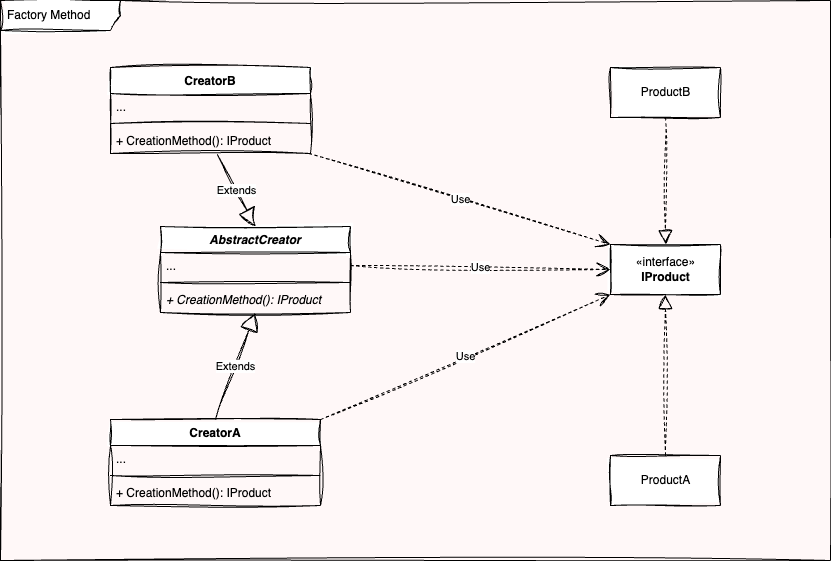

The diagram above was exported from draw.io. Its source (the exported page's mxGraphModel, read from the mxfile embedded in the PNG):
<mxGraphModel dx="947" dy="699" grid="0" gridSize="10" guides="1" tooltips="1" connect="1" arrows="1" fold="1" page="1" pageScale="1" pageWidth="850" pageHeight="1100" background="#FFF8F8" math="0" shadow="1">
  <root>
    <mxCell id="0" />
    <mxCell id="1" parent="0" />
    <mxCell id="15" value="Factory Method" style="shape=umlFrame;whiteSpace=wrap;html=1;width=120;height=30;boundedLbl=1;verticalAlign=middle;align=left;spacingLeft=5;sketch=1;curveFitting=1;jiggle=2;" vertex="1" parent="1">
      <mxGeometry x="10" y="10" width="830" height="560" as="geometry" />
    </mxCell>
    <mxCell id="5" value="ProductA" style="html=1;sketch=1;curveFitting=1;jiggle=2;" vertex="1" parent="1">
      <mxGeometry x="620" y="465" width="110" height="50" as="geometry" />
    </mxCell>
    <mxCell id="8" value="«interface»&lt;br&gt;&lt;b&gt;IProduct&lt;/b&gt;" style="html=1;sketch=1;curveFitting=1;jiggle=2;" vertex="1" parent="1">
      <mxGeometry x="620" y="254" width="110" height="50" as="geometry" />
    </mxCell>
    <mxCell id="11" value="ProductB" style="html=1;sketch=1;curveFitting=1;jiggle=2;" vertex="1" parent="1">
      <mxGeometry x="620" y="77" width="110" height="50" as="geometry" />
    </mxCell>
    <object label="" Text="implement" id="12">
      <mxCell style="endArrow=block;dashed=1;endFill=0;endSize=12;html=1;entryX=0.5;entryY=1;entryDx=0;entryDy=0;exitX=0.5;exitY=0;exitDx=0;exitDy=0;sketch=1;curveFitting=1;jiggle=2;" edge="1" parent="1" source="5" target="8">
        <mxGeometry width="160" relative="1" as="geometry">
          <mxPoint x="600" y="245" as="sourcePoint" />
          <mxPoint x="760" y="205" as="targetPoint" />
        </mxGeometry>
      </mxCell>
    </object>
    <mxCell id="13" value="" style="endArrow=block;dashed=1;endFill=0;endSize=12;html=1;entryX=0.5;entryY=0;entryDx=0;entryDy=0;sketch=1;curveFitting=1;jiggle=2;" edge="1" parent="1" source="11" target="8">
      <mxGeometry width="160" relative="1" as="geometry">
        <mxPoint x="697" y="99" as="sourcePoint" />
        <mxPoint x="680" y="249" as="targetPoint" />
      </mxGeometry>
    </mxCell>
    <mxCell id="25" value="AbstractCreator" style="swimlane;fontStyle=3;align=center;verticalAlign=top;childLayout=stackLayout;horizontal=1;startSize=26;horizontalStack=0;resizeParent=1;resizeParentMax=0;resizeLast=0;collapsible=1;marginBottom=0;sketch=1;curveFitting=1;jiggle=2;" vertex="1" parent="1">
      <mxGeometry x="170" y="236" width="190" height="86" as="geometry">
        <mxRectangle x="110" y="90" width="130" height="30" as="alternateBounds" />
      </mxGeometry>
    </mxCell>
    <mxCell id="26" value="..." style="text;strokeColor=none;fillColor=none;align=left;verticalAlign=top;spacingLeft=4;spacingRight=4;overflow=hidden;rotatable=0;points=[[0,0.5],[1,0.5]];portConstraint=eastwest;sketch=1;curveFitting=1;jiggle=2;" vertex="1" parent="25">
      <mxGeometry y="26" width="190" height="26" as="geometry" />
    </mxCell>
    <mxCell id="27" value="" style="line;strokeWidth=1;fillColor=none;align=left;verticalAlign=middle;spacingTop=-1;spacingLeft=3;spacingRight=3;rotatable=0;labelPosition=right;points=[];portConstraint=eastwest;strokeColor=inherit;sketch=1;curveFitting=1;jiggle=2;" vertex="1" parent="25">
      <mxGeometry y="52" width="190" height="8" as="geometry" />
    </mxCell>
    <mxCell id="28" value="+ CreationMethod(): IProduct" style="text;strokeColor=none;fillColor=none;align=left;verticalAlign=top;spacingLeft=4;spacingRight=4;overflow=hidden;rotatable=0;points=[[0,0.5],[1,0.5]];portConstraint=eastwest;fontStyle=2;sketch=1;curveFitting=1;jiggle=2;" vertex="1" parent="25">
      <mxGeometry y="60" width="190" height="26" as="geometry" />
    </mxCell>
    <mxCell id="17" value="CreatorA" style="swimlane;fontStyle=1;align=center;verticalAlign=top;childLayout=stackLayout;horizontal=1;startSize=26;horizontalStack=0;resizeParent=1;resizeParentMax=0;resizeLast=0;collapsible=1;marginBottom=0;sketch=1;curveFitting=1;jiggle=2;" vertex="1" parent="1">
      <mxGeometry x="120" y="429" width="210" height="86" as="geometry">
        <mxRectangle x="50" y="206" width="90" height="30" as="alternateBounds" />
      </mxGeometry>
    </mxCell>
    <mxCell id="18" value="..." style="text;strokeColor=none;fillColor=none;align=left;verticalAlign=top;spacingLeft=4;spacingRight=4;overflow=hidden;rotatable=0;points=[[0,0.5],[1,0.5]];portConstraint=eastwest;sketch=1;curveFitting=1;jiggle=2;" vertex="1" parent="17">
      <mxGeometry y="26" width="210" height="26" as="geometry" />
    </mxCell>
    <mxCell id="19" value="" style="line;strokeWidth=1;fillColor=none;align=left;verticalAlign=middle;spacingTop=-1;spacingLeft=3;spacingRight=3;rotatable=0;labelPosition=right;points=[];portConstraint=eastwest;strokeColor=inherit;sketch=1;curveFitting=1;jiggle=2;" vertex="1" parent="17">
      <mxGeometry y="52" width="210" height="8" as="geometry" />
    </mxCell>
    <mxCell id="20" value="+ CreationMethod(): IProduct" style="text;strokeColor=none;fillColor=none;align=left;verticalAlign=top;spacingLeft=4;spacingRight=4;overflow=hidden;rotatable=0;points=[[0,0.5],[1,0.5]];portConstraint=eastwest;sketch=1;curveFitting=1;jiggle=2;" vertex="1" parent="17">
      <mxGeometry y="60" width="210" height="26" as="geometry" />
    </mxCell>
    <mxCell id="21" value="CreatorB" style="swimlane;fontStyle=1;align=center;verticalAlign=top;childLayout=stackLayout;horizontal=1;startSize=26;horizontalStack=0;resizeParent=1;resizeParentMax=0;resizeLast=0;collapsible=1;marginBottom=0;sketch=1;curveFitting=1;jiggle=2;" vertex="1" parent="1">
      <mxGeometry x="120" y="77" width="200" height="86" as="geometry">
        <mxRectangle x="210" y="206" width="90" height="30" as="alternateBounds" />
      </mxGeometry>
    </mxCell>
    <mxCell id="22" value="..." style="text;strokeColor=none;fillColor=none;align=left;verticalAlign=top;spacingLeft=4;spacingRight=4;overflow=hidden;rotatable=0;points=[[0,0.5],[1,0.5]];portConstraint=eastwest;sketch=1;curveFitting=1;jiggle=2;" vertex="1" parent="21">
      <mxGeometry y="26" width="200" height="26" as="geometry" />
    </mxCell>
    <mxCell id="23" value="" style="line;strokeWidth=1;fillColor=none;align=left;verticalAlign=middle;spacingTop=-1;spacingLeft=3;spacingRight=3;rotatable=0;labelPosition=right;points=[];portConstraint=eastwest;strokeColor=inherit;sketch=1;curveFitting=1;jiggle=2;" vertex="1" parent="21">
      <mxGeometry y="52" width="200" height="8" as="geometry" />
    </mxCell>
    <mxCell id="24" value="+ CreationMethod(): IProduct" style="text;strokeColor=none;fillColor=none;align=left;verticalAlign=top;spacingLeft=4;spacingRight=4;overflow=hidden;rotatable=0;points=[[0,0.5],[1,0.5]];portConstraint=eastwest;sketch=1;curveFitting=1;jiggle=2;" vertex="1" parent="21">
      <mxGeometry y="60" width="200" height="26" as="geometry" />
    </mxCell>
    <mxCell id="29" value="Use" style="endArrow=open;endSize=12;dashed=1;html=1;exitX=1;exitY=0.5;exitDx=0;exitDy=0;entryX=0;entryY=0.5;entryDx=0;entryDy=0;sketch=1;curveFitting=1;jiggle=2;" edge="1" parent="1" source="26" target="8">
      <mxGeometry width="160" relative="1" as="geometry">
        <mxPoint x="330" y="161.5" as="sourcePoint" />
        <mxPoint x="490" y="162" as="targetPoint" />
        <mxPoint as="offset" />
      </mxGeometry>
    </mxCell>
    <mxCell id="30" value="Extends" style="endArrow=block;endSize=16;endFill=0;html=1;exitX=0.5;exitY=0;exitDx=0;exitDy=0;entryX=0.5;entryY=1;entryDx=0;entryDy=0;sketch=1;curveFitting=1;jiggle=2;" edge="1" parent="1" source="17" target="25">
      <mxGeometry width="160" relative="1" as="geometry">
        <mxPoint x="100" y="239" as="sourcePoint" />
        <mxPoint x="180" y="149" as="targetPoint" />
      </mxGeometry>
    </mxCell>
    <mxCell id="31" value="Extends" style="endArrow=block;endSize=16;endFill=0;html=1;entryX=0.5;entryY=0;entryDx=0;entryDy=0;exitX=0.534;exitY=1.038;exitDx=0;exitDy=0;exitPerimeter=0;sketch=1;curveFitting=1;jiggle=2;" edge="1" parent="1" source="24" target="25">
      <mxGeometry width="160" relative="1" as="geometry">
        <mxPoint x="120" y="289" as="sourcePoint" />
        <mxPoint x="220" y="149" as="targetPoint" />
      </mxGeometry>
    </mxCell>
    <mxCell id="32" value="Use" style="endArrow=open;endSize=12;dashed=1;html=1;entryX=0;entryY=0;entryDx=0;entryDy=0;exitX=0.992;exitY=1;exitDx=0;exitDy=0;exitPerimeter=0;sketch=1;curveFitting=1;jiggle=2;" edge="1" parent="1" source="24" target="8">
      <mxGeometry width="160" relative="1" as="geometry">
        <mxPoint x="330" y="140" as="sourcePoint" />
        <mxPoint x="460" y="99" as="targetPoint" />
      </mxGeometry>
    </mxCell>
    <mxCell id="33" value="Use" style="endArrow=open;endSize=12;dashed=1;html=1;exitX=1;exitY=0;exitDx=0;exitDy=0;entryX=0;entryY=1;entryDx=0;entryDy=0;sketch=1;curveFitting=1;jiggle=2;" edge="1" parent="1" source="17" target="8">
      <mxGeometry width="160" relative="1" as="geometry">
        <mxPoint x="310" y="109" as="sourcePoint" />
        <mxPoint x="635" y="308" as="targetPoint" />
      </mxGeometry>
    </mxCell>
  </root>
</mxGraphModel>